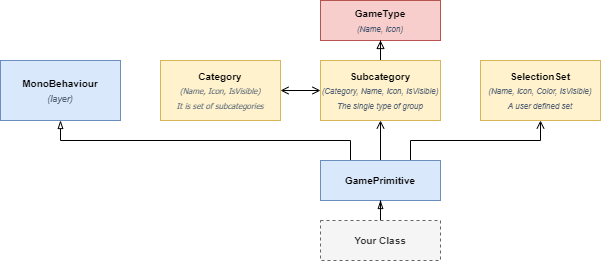

The diagram above was exported from draw.io. Its source (the exported page's mxGraphModel, read from the mxfile embedded in the PNG):
<mxGraphModel dx="758" dy="477" grid="1" gridSize="10" guides="1" tooltips="1" connect="1" arrows="1" fold="1" page="1" pageScale="1" pageWidth="1654" pageHeight="1169" math="0" shadow="0">
  <root>
    <mxCell id="0" />
    <mxCell id="1" parent="0" />
    <mxCell id="ICNA5LT1MslWmnAp4B2F-7" value="&lt;b style=&quot;font-size: 10px;&quot;&gt;&lt;font style=&quot;font-size: 10px;&quot;&gt;GameType&lt;/font&gt;&lt;br&gt;&lt;/b&gt;&lt;i style=&quot;&quot;&gt;&lt;font color=&quot;#3a4d69&quot; style=&quot;font-size: 8px;&quot;&gt;(Name, Icon)&lt;/font&gt;&lt;/i&gt;&lt;b&gt;&lt;br&gt;&lt;/b&gt;" style="rounded=0;whiteSpace=wrap;html=1;fillColor=#f8cecc;strokeColor=#b85450;" vertex="1" parent="1">
      <mxGeometry x="760" y="480" width="120" height="40" as="geometry" />
    </mxCell>
    <mxCell id="ICNA5LT1MslWmnAp4B2F-9" style="edgeStyle=orthogonalEdgeStyle;rounded=0;orthogonalLoop=1;jettySize=auto;html=1;entryX=0.5;entryY=1;entryDx=0;entryDy=0;endArrow=block;endFill=0;" edge="1" parent="1" source="ICNA5LT1MslWmnAp4B2F-8" target="ICNA5LT1MslWmnAp4B2F-7">
      <mxGeometry relative="1" as="geometry" />
    </mxCell>
    <mxCell id="ICNA5LT1MslWmnAp4B2F-14" style="edgeStyle=orthogonalEdgeStyle;rounded=0;orthogonalLoop=1;jettySize=auto;html=1;entryX=1;entryY=0.5;entryDx=0;entryDy=0;endArrow=open;endFill=0;startArrow=open;startFill=0;" edge="1" parent="1" source="ICNA5LT1MslWmnAp4B2F-8" target="ICNA5LT1MslWmnAp4B2F-10">
      <mxGeometry relative="1" as="geometry" />
    </mxCell>
    <mxCell id="ICNA5LT1MslWmnAp4B2F-8" value="&lt;b&gt;&lt;font style=&quot;font-size: 10px;&quot;&gt;Subcategory&lt;/font&gt;&lt;br&gt;&lt;/b&gt;&lt;font style=&quot;font-size: 8px;&quot;&gt;&lt;i style=&quot;color: rgb(82, 97, 115);&quot;&gt;(Category, Name, Icon, IsVisible)&lt;/i&gt;&lt;br&gt;&lt;i style=&quot;color: rgb(82, 97, 115);&quot;&gt;The single type of group&lt;/i&gt;&lt;/font&gt;&lt;b&gt;&lt;br&gt;&lt;/b&gt;" style="rounded=0;whiteSpace=wrap;html=1;fillColor=#fff2cc;strokeColor=#d6b656;" vertex="1" parent="1">
      <mxGeometry x="760" y="540" width="120" height="60" as="geometry" />
    </mxCell>
    <mxCell id="ICNA5LT1MslWmnAp4B2F-10" value="&lt;b&gt;&lt;font style=&quot;font-size: 10px;&quot;&gt;Category&lt;/font&gt;&lt;br&gt;&lt;/b&gt;&lt;font face=&quot;Tahoma&quot; style=&quot;font-size: 8px;&quot;&gt;&lt;i style=&quot;color: rgb(82, 97, 115);&quot;&gt;(Name, Icon, IsVisible)&lt;br&gt;&lt;/i&gt;&lt;font color=&quot;#526173&quot; style=&quot;font-size: 8px;&quot;&gt;&lt;i style=&quot;&quot;&gt;It is set of subcategories&lt;/i&gt;&lt;/font&gt;&lt;/font&gt;" style="rounded=0;whiteSpace=wrap;html=1;fillColor=#fff2cc;strokeColor=#d6b656;" vertex="1" parent="1">
      <mxGeometry x="600" y="540" width="120" height="60" as="geometry" />
    </mxCell>
    <mxCell id="ICNA5LT1MslWmnAp4B2F-11" value="&lt;b&gt;&lt;font style=&quot;font-size: 10px;&quot;&gt;SelectionSet&lt;/font&gt;&lt;br&gt;&lt;/b&gt;&lt;font style=&quot;font-size: 8px;&quot;&gt;&lt;i style=&quot;color: rgb(82, 97, 115);&quot;&gt;(Name, Icon, Color, IsVisible)&lt;/i&gt;&lt;br&gt;&lt;i style=&quot;color: rgb(82, 97, 115);&quot;&gt;A user defined set&lt;/i&gt;&lt;/font&gt;" style="rounded=0;whiteSpace=wrap;html=1;fillColor=#fff2cc;strokeColor=#d6b656;" vertex="1" parent="1">
      <mxGeometry x="920" y="540" width="120" height="60" as="geometry" />
    </mxCell>
    <mxCell id="ICNA5LT1MslWmnAp4B2F-13" style="edgeStyle=orthogonalEdgeStyle;rounded=0;orthogonalLoop=1;jettySize=auto;html=1;entryX=0.5;entryY=1;entryDx=0;entryDy=0;endArrow=open;endFill=0;" edge="1" parent="1" source="ICNA5LT1MslWmnAp4B2F-12" target="ICNA5LT1MslWmnAp4B2F-8">
      <mxGeometry relative="1" as="geometry" />
    </mxCell>
    <mxCell id="ICNA5LT1MslWmnAp4B2F-15" style="edgeStyle=orthogonalEdgeStyle;rounded=0;orthogonalLoop=1;jettySize=auto;html=1;entryX=0.5;entryY=1;entryDx=0;entryDy=0;endArrow=open;endFill=0;exitX=0.75;exitY=0;exitDx=0;exitDy=0;" edge="1" parent="1" source="ICNA5LT1MslWmnAp4B2F-12" target="ICNA5LT1MslWmnAp4B2F-11">
      <mxGeometry relative="1" as="geometry">
        <Array as="points">
          <mxPoint x="850" y="620" />
          <mxPoint x="980" y="620" />
        </Array>
      </mxGeometry>
    </mxCell>
    <mxCell id="ICNA5LT1MslWmnAp4B2F-22" style="edgeStyle=orthogonalEdgeStyle;rounded=0;orthogonalLoop=1;jettySize=auto;html=1;exitX=0.25;exitY=0;exitDx=0;exitDy=0;entryX=0.5;entryY=1;entryDx=0;entryDy=0;fontSize=11;fontColor=#3A4D69;startArrow=none;startFill=0;endArrow=blockThin;endFill=0;" edge="1" parent="1" source="ICNA5LT1MslWmnAp4B2F-12" target="ICNA5LT1MslWmnAp4B2F-21">
      <mxGeometry relative="1" as="geometry">
        <Array as="points">
          <mxPoint x="790" y="620" />
          <mxPoint x="500" y="620" />
        </Array>
      </mxGeometry>
    </mxCell>
    <mxCell id="ICNA5LT1MslWmnAp4B2F-12" value="&lt;b&gt;&lt;font style=&quot;font-size: 10px;&quot;&gt;GamePrimitive&lt;/font&gt;&lt;/b&gt;" style="rounded=0;whiteSpace=wrap;html=1;fillColor=#dae8fc;strokeColor=#6c8ebf;" vertex="1" parent="1">
      <mxGeometry x="760" y="640" width="120" height="40" as="geometry" />
    </mxCell>
    <mxCell id="ICNA5LT1MslWmnAp4B2F-21" value="&lt;b&gt;&lt;font style=&quot;font-size: 10px;&quot;&gt;MonoBehaviour&lt;/font&gt;&lt;/b&gt;&lt;br&gt;&lt;i&gt;&lt;font color=&quot;#526173&quot; style=&quot;font-size: 9px;&quot;&gt;(layer)&lt;/font&gt;&lt;/i&gt;" style="rounded=0;whiteSpace=wrap;html=1;fillColor=#dae8fc;strokeColor=#6c8ebf;" vertex="1" parent="1">
      <mxGeometry x="440" y="540" width="120" height="60" as="geometry" />
    </mxCell>
    <mxCell id="ICNA5LT1MslWmnAp4B2F-24" style="edgeStyle=orthogonalEdgeStyle;rounded=0;orthogonalLoop=1;jettySize=auto;html=1;entryX=0.5;entryY=1;entryDx=0;entryDy=0;fontSize=11;fontColor=#3A4D69;startArrow=none;startFill=0;endArrow=blockThin;endFill=0;" edge="1" parent="1" source="ICNA5LT1MslWmnAp4B2F-23" target="ICNA5LT1MslWmnAp4B2F-12">
      <mxGeometry relative="1" as="geometry" />
    </mxCell>
    <mxCell id="ICNA5LT1MslWmnAp4B2F-23" value="&lt;b&gt;&lt;font style=&quot;font-size: 10px;&quot;&gt;Your Class&lt;/font&gt;&lt;/b&gt;" style="rounded=0;whiteSpace=wrap;html=1;fillColor=#f5f5f5;strokeColor=#666666;fontColor=#333333;dashed=1;" vertex="1" parent="1">
      <mxGeometry x="760" y="700" width="120" height="40" as="geometry" />
    </mxCell>
  </root>
</mxGraphModel>